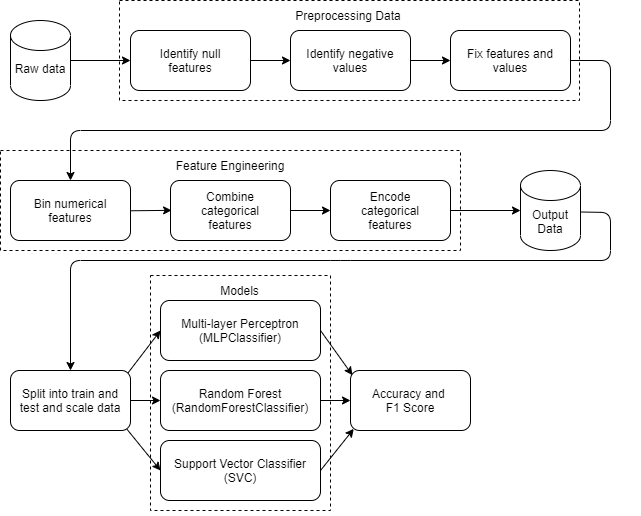

The diagram above was exported from draw.io. Its source (the exported page's mxGraphModel, read from the mxfile embedded in the PNG):
<mxGraphModel dx="581" dy="861" grid="1" gridSize="10" guides="1" tooltips="1" connect="1" arrows="1" fold="1" page="1" pageScale="1" pageWidth="850" pageHeight="1100" math="0" shadow="0">
  <root>
    <mxCell id="0" />
    <mxCell id="1" parent="0" />
    <mxCell id="48" value="" style="group" parent="1" vertex="1" connectable="0">
      <mxGeometry x="460" y="465" width="210" height="230" as="geometry" />
    </mxCell>
    <mxCell id="54" value="" style="group" parent="48" vertex="1" connectable="0">
      <mxGeometry x="-300" y="-10" width="200" height="235" as="geometry" />
    </mxCell>
    <mxCell id="49" value="" style="rounded=0;whiteSpace=wrap;html=1;dashed=1;" parent="54" vertex="1">
      <mxGeometry x="20" width="180" height="235" as="geometry" />
    </mxCell>
    <mxCell id="55" style="edgeStyle=none;html=1;" parent="54" source="50" target="49" edge="1">
      <mxGeometry relative="1" as="geometry" />
    </mxCell>
    <mxCell id="50" value="Models" style="text;html=1;strokeColor=none;fillColor=none;align=center;verticalAlign=middle;whiteSpace=wrap;rounded=0;" parent="54" vertex="1">
      <mxGeometry x="83.4695238095238" width="53.05714285714286" height="30.65217391304348" as="geometry" />
    </mxCell>
    <mxCell id="56" value="Accuracy and &lt;br&gt;F1 Score" style="rounded=1;whiteSpace=wrap;html=1;" parent="48" vertex="1">
      <mxGeometry x="-80" y="85" width="120" height="60" as="geometry" />
    </mxCell>
    <mxCell id="19" value="" style="group" parent="1" vertex="1" connectable="0">
      <mxGeometry x="30" y="330" width="460" height="100" as="geometry" />
    </mxCell>
    <mxCell id="20" value="" style="rounded=0;whiteSpace=wrap;html=1;dashed=1;" parent="19" vertex="1">
      <mxGeometry width="460" height="100" as="geometry" />
    </mxCell>
    <mxCell id="21" value="Feature Engineering" style="text;html=1;strokeColor=none;fillColor=none;align=center;verticalAlign=middle;whiteSpace=wrap;rounded=0;" parent="19" vertex="1">
      <mxGeometry x="169.40816326530611" width="122.0408163265306" height="30" as="geometry" />
    </mxCell>
    <mxCell id="23" value="" style="endArrow=classic;html=1;exitX=1;exitY=0.5;exitDx=0;exitDy=0;entryX=0;entryY=0.5;entryDx=0;entryDy=0;" parent="19" edge="1" target="14">
      <mxGeometry width="50" height="50" relative="1" as="geometry">
        <mxPoint x="281.63265306122446" y="60" as="sourcePoint" />
        <mxPoint x="319.1836734693877" y="60" as="targetPoint" />
      </mxGeometry>
    </mxCell>
    <mxCell id="35" value="" style="endArrow=classic;html=1;exitX=1;exitY=0.5;exitDx=0;exitDy=0;entryX=0;entryY=0.5;entryDx=0;entryDy=0;entryPerimeter=0;" parent="19" target="36" edge="1">
      <mxGeometry width="50" height="50" relative="1" as="geometry">
        <mxPoint x="431.83673469387753" y="60" as="sourcePoint" />
        <mxPoint x="469.3877551020408" y="60" as="targetPoint" />
      </mxGeometry>
    </mxCell>
    <mxCell id="17" value="" style="group" parent="1" vertex="1" connectable="0">
      <mxGeometry x="149" y="180" width="460" height="100" as="geometry" />
    </mxCell>
    <mxCell id="15" value="" style="rounded=0;whiteSpace=wrap;html=1;dashed=1;" parent="17" vertex="1">
      <mxGeometry width="460" height="100" as="geometry" />
    </mxCell>
    <mxCell id="16" value="Preprocessing Data" style="text;html=1;strokeColor=none;fillColor=none;align=center;verticalAlign=middle;whiteSpace=wrap;rounded=0;" parent="17" vertex="1">
      <mxGeometry x="168.40816326530611" width="122.0408163265306" height="30" as="geometry" />
    </mxCell>
    <mxCell id="4" value="" style="rounded=1;whiteSpace=wrap;html=1;" parent="1" vertex="1">
      <mxGeometry x="160" y="210" width="120" height="60" as="geometry" />
    </mxCell>
    <mxCell id="5" value="" style="rounded=1;whiteSpace=wrap;html=1;" parent="1" vertex="1">
      <mxGeometry x="320" y="210" width="120" height="60" as="geometry" />
    </mxCell>
    <mxCell id="6" value="" style="rounded=1;whiteSpace=wrap;html=1;" parent="1" vertex="1">
      <mxGeometry x="480" y="210" width="120" height="60" as="geometry" />
    </mxCell>
    <mxCell id="7" value="" style="endArrow=classic;html=1;entryX=0;entryY=0.5;entryDx=0;entryDy=0;exitX=1;exitY=0.5;exitDx=0;exitDy=0;exitPerimeter=0;" parent="1" source="2" target="4" edge="1">
      <mxGeometry width="50" height="50" relative="1" as="geometry">
        <mxPoint x="130" y="210" as="sourcePoint" />
        <mxPoint x="380" y="240" as="targetPoint" />
      </mxGeometry>
    </mxCell>
    <mxCell id="9" value="" style="endArrow=classic;html=1;exitX=1;exitY=0.5;exitDx=0;exitDy=0;entryX=0;entryY=0.5;entryDx=0;entryDy=0;" parent="1" source="4" target="5" edge="1">
      <mxGeometry width="50" height="50" relative="1" as="geometry">
        <mxPoint x="180" y="400" as="sourcePoint" />
        <mxPoint x="230" y="350" as="targetPoint" />
      </mxGeometry>
    </mxCell>
    <mxCell id="10" value="" style="endArrow=classic;html=1;exitX=1;exitY=0.5;exitDx=0;exitDy=0;entryX=0;entryY=0.5;entryDx=0;entryDy=0;" parent="1" source="5" target="6" edge="1">
      <mxGeometry width="50" height="50" relative="1" as="geometry">
        <mxPoint x="290" y="250" as="sourcePoint" />
        <mxPoint x="330" y="250" as="targetPoint" />
      </mxGeometry>
    </mxCell>
    <mxCell id="11" value="" style="endArrow=classic;html=1;exitX=1;exitY=0.5;exitDx=0;exitDy=0;entryX=0.5;entryY=0;entryDx=0;entryDy=0;" parent="1" source="6" target="12" edge="1">
      <mxGeometry width="50" height="50" relative="1" as="geometry">
        <mxPoint x="610" y="270" as="sourcePoint" />
        <mxPoint x="200" y="290" as="targetPoint" />
        <Array as="points">
          <mxPoint x="640" y="240" />
          <mxPoint x="640" y="310" />
          <mxPoint x="100" y="310" />
        </Array>
      </mxGeometry>
    </mxCell>
    <mxCell id="13" value="" style="rounded=1;whiteSpace=wrap;html=1;" parent="1" vertex="1">
      <mxGeometry x="200" y="360" width="120" height="60" as="geometry" />
    </mxCell>
    <mxCell id="14" value="" style="rounded=1;whiteSpace=wrap;html=1;" parent="1" vertex="1">
      <mxGeometry x="360" y="360" width="120" height="60" as="geometry" />
    </mxCell>
    <mxCell id="18" value="" style="group" parent="1" vertex="1" connectable="0">
      <mxGeometry x="40" y="200" width="60" height="80" as="geometry" />
    </mxCell>
    <mxCell id="2" value="" style="shape=cylinder3;whiteSpace=wrap;html=1;boundedLbl=1;backgroundOutline=1;size=15;" parent="18" vertex="1">
      <mxGeometry width="60" height="80" as="geometry" />
    </mxCell>
    <mxCell id="3" value="Raw data" style="text;html=1;strokeColor=none;fillColor=none;align=center;verticalAlign=middle;whiteSpace=wrap;rounded=0;" parent="18" vertex="1">
      <mxGeometry y="33" width="60" height="30" as="geometry" />
    </mxCell>
    <mxCell id="28" value="Identify null features" style="text;html=1;strokeColor=none;fillColor=none;align=center;verticalAlign=middle;whiteSpace=wrap;rounded=0;" parent="1" vertex="1">
      <mxGeometry x="170" y="225" width="100" height="30" as="geometry" />
    </mxCell>
    <mxCell id="29" value="Identify negative values" style="text;html=1;strokeColor=none;fillColor=none;align=center;verticalAlign=middle;whiteSpace=wrap;rounded=0;" parent="1" vertex="1">
      <mxGeometry x="330" y="225" width="100" height="30" as="geometry" />
    </mxCell>
    <mxCell id="30" value="Fix features and values" style="text;html=1;strokeColor=none;fillColor=none;align=center;verticalAlign=middle;whiteSpace=wrap;rounded=0;" parent="1" vertex="1">
      <mxGeometry x="490" y="225" width="100" height="30" as="geometry" />
    </mxCell>
    <mxCell id="32" value="Combine categorical features" style="text;html=1;strokeColor=none;fillColor=none;align=center;verticalAlign=middle;whiteSpace=wrap;rounded=0;" parent="1" vertex="1">
      <mxGeometry x="210" y="375" width="100" height="30" as="geometry" />
    </mxCell>
    <mxCell id="33" value="Encode categorical features" style="text;html=1;strokeColor=none;fillColor=none;align=center;verticalAlign=middle;whiteSpace=wrap;rounded=0;" parent="1" vertex="1">
      <mxGeometry x="370" y="375" width="100" height="30" as="geometry" />
    </mxCell>
    <mxCell id="36" value="" style="shape=cylinder3;whiteSpace=wrap;html=1;boundedLbl=1;backgroundOutline=1;size=15;" parent="1" vertex="1">
      <mxGeometry x="550" y="350" width="60" height="80" as="geometry" />
    </mxCell>
    <mxCell id="37" value="Output Data" style="text;html=1;strokeColor=none;fillColor=none;align=center;verticalAlign=middle;whiteSpace=wrap;rounded=0;" parent="1" vertex="1">
      <mxGeometry x="550" y="386" width="60" height="30" as="geometry" />
    </mxCell>
    <mxCell id="38" value="" style="endArrow=classic;html=1;entryX=0;entryY=0.5;entryDx=0;entryDy=0;exitX=0.978;exitY=0.044;exitDx=0;exitDy=0;exitPerimeter=0;" parent="1" source="45" target="41" edge="1">
      <mxGeometry width="50" height="50" relative="1" as="geometry">
        <mxPoint x="120" y="540" as="sourcePoint" />
        <mxPoint x="40" y="536" as="targetPoint" />
      </mxGeometry>
    </mxCell>
    <mxCell id="39" value="" style="endArrow=classic;html=1;entryX=0;entryY=0.5;entryDx=0;entryDy=0;exitX=0.971;exitY=0.98;exitDx=0;exitDy=0;exitPerimeter=0;" parent="1" source="45" target="43" edge="1">
      <mxGeometry width="50" height="50" relative="1" as="geometry">
        <mxPoint x="140" y="620" as="sourcePoint" />
        <mxPoint x="40" y="616" as="targetPoint" />
      </mxGeometry>
    </mxCell>
    <mxCell id="40" value="" style="endArrow=classic;html=1;entryX=0;entryY=0.5;entryDx=0;entryDy=0;exitX=1;exitY=0.5;exitDx=0;exitDy=0;" parent="1" source="45" target="42" edge="1">
      <mxGeometry width="50" height="50" relative="1" as="geometry">
        <mxPoint x="150" y="580" as="sourcePoint" />
        <mxPoint x="40" y="580" as="targetPoint" />
      </mxGeometry>
    </mxCell>
    <mxCell id="41" value="Multi-layer Perceptron (MLPClassifier)" style="rounded=1;whiteSpace=wrap;html=1;" parent="1" vertex="1">
      <mxGeometry x="190" y="480" width="160" height="60" as="geometry" />
    </mxCell>
    <mxCell id="44" style="edgeStyle=none;html=1;exitX=1;exitY=0.5;exitDx=0;exitDy=0;" parent="1" source="42" edge="1">
      <mxGeometry relative="1" as="geometry">
        <mxPoint x="270" y="580.1379310344828" as="targetPoint" />
      </mxGeometry>
    </mxCell>
    <mxCell id="42" value="Random Forest&lt;br&gt;(RandomForestClassifier)" style="rounded=1;whiteSpace=wrap;html=1;" parent="1" vertex="1">
      <mxGeometry x="190" y="550" width="160" height="60" as="geometry" />
    </mxCell>
    <mxCell id="43" value="Support Vector Classifier (SVC)" style="rounded=1;whiteSpace=wrap;html=1;" parent="1" vertex="1">
      <mxGeometry x="190" y="620" width="160" height="60" as="geometry" />
    </mxCell>
    <mxCell id="45" value="Split into train and test and scale data" style="rounded=1;whiteSpace=wrap;html=1;" parent="1" vertex="1">
      <mxGeometry x="40" y="550" width="120" height="60" as="geometry" />
    </mxCell>
    <mxCell id="46" value="" style="endArrow=classic;html=1;exitX=1;exitY=0.25;exitDx=0;exitDy=0;entryX=0.5;entryY=0;entryDx=0;entryDy=0;" parent="1" target="45" edge="1">
      <mxGeometry width="50" height="50" relative="1" as="geometry">
        <mxPoint x="610" y="391.5" as="sourcePoint" />
        <mxPoint x="640" y="391.5" as="targetPoint" />
        <Array as="points">
          <mxPoint x="640" y="392" />
          <mxPoint x="640" y="440" />
          <mxPoint x="370" y="440" />
          <mxPoint x="100" y="440" />
        </Array>
      </mxGeometry>
    </mxCell>
    <mxCell id="57" value="" style="endArrow=classic;html=1;exitX=1;exitY=0.5;exitDx=0;exitDy=0;entryX=0.016;entryY=0.077;entryDx=0;entryDy=0;entryPerimeter=0;" parent="1" source="41" target="56" edge="1">
      <mxGeometry width="50" height="50" relative="1" as="geometry">
        <mxPoint x="380" y="520" as="sourcePoint" />
        <mxPoint x="380" y="520" as="targetPoint" />
      </mxGeometry>
    </mxCell>
    <mxCell id="58" value="" style="endArrow=classic;html=1;exitX=1;exitY=0.5;exitDx=0;exitDy=0;entryX=0;entryY=0.5;entryDx=0;entryDy=0;" parent="1" source="42" target="56" edge="1">
      <mxGeometry width="50" height="50" relative="1" as="geometry">
        <mxPoint x="430" y="540" as="sourcePoint" />
        <mxPoint x="480" y="490" as="targetPoint" />
      </mxGeometry>
    </mxCell>
    <mxCell id="22" value="" style="endArrow=classic;html=1;exitX=0.99;exitY=0.505;exitDx=0;exitDy=0;entryX=0.009;entryY=0.497;entryDx=0;entryDy=0;entryPerimeter=0;exitPerimeter=0;" parent="1" edge="1" target="13" source="12">
      <mxGeometry width="50" height="50" relative="1" as="geometry">
        <mxPoint x="161.42857142857142" y="390" as="sourcePoint" />
        <mxPoint x="198.97959183673467" y="390" as="targetPoint" />
      </mxGeometry>
    </mxCell>
    <mxCell id="59" value="" style="endArrow=classic;html=1;exitX=1;exitY=0.5;exitDx=0;exitDy=0;entryX=0.027;entryY=0.973;entryDx=0;entryDy=0;entryPerimeter=0;" parent="1" source="43" target="56" edge="1">
      <mxGeometry width="50" height="50" relative="1" as="geometry">
        <mxPoint x="390" y="690" as="sourcePoint" />
        <mxPoint x="440" y="640" as="targetPoint" />
      </mxGeometry>
    </mxCell>
    <mxCell id="12" value="" style="rounded=1;whiteSpace=wrap;html=1;" parent="1" vertex="1">
      <mxGeometry x="40" y="360" width="120" height="60" as="geometry" />
    </mxCell>
    <mxCell id="31" value="Bin numerical features" style="text;html=1;strokeColor=none;fillColor=none;align=center;verticalAlign=middle;whiteSpace=wrap;rounded=0;" parent="1" vertex="1">
      <mxGeometry x="50" y="375" width="100" height="30" as="geometry" />
    </mxCell>
  </root>
</mxGraphModel>